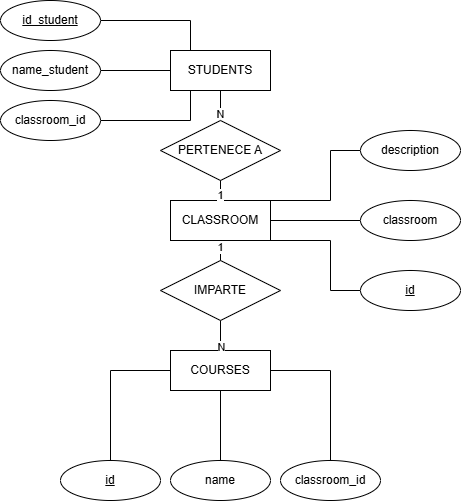

The diagram above was exported from draw.io. Its source (the exported page's mxGraphModel, read from the mxfile embedded in the PNG):
<mxGraphModel dx="816" dy="763" grid="1" gridSize="10" guides="1" tooltips="1" connect="1" arrows="1" fold="1" page="1" pageScale="1" pageWidth="850" pageHeight="1100" math="0" shadow="0">
  <root>
    <mxCell id="0" />
    <mxCell id="1" parent="0" />
    <mxCell id="BWjiIB2fCUUtWktHUpaa-6" edge="1" parent="1" source="BWjiIB2fCUUtWktHUpaa-1" style="edgeStyle=orthogonalEdgeStyle;rounded=0;orthogonalLoop=1;jettySize=auto;html=1;strokeColor=default;endArrow=none;endFill=0;" target="BWjiIB2fCUUtWktHUpaa-4" value="">
      <mxGeometry relative="1" as="geometry" />
    </mxCell>
    <mxCell id="BWjiIB2fCUUtWktHUpaa-10" connectable="0" parent="BWjiIB2fCUUtWktHUpaa-6" style="edgeLabel;html=1;align=center;verticalAlign=middle;resizable=0;points=[];" value="N" vertex="1">
      <mxGeometry relative="1" x="0.7377" y="-1" as="geometry">
        <mxPoint as="offset" />
      </mxGeometry>
    </mxCell>
    <mxCell id="BWjiIB2fCUUtWktHUpaa-1" parent="1" style="whiteSpace=wrap;html=1;align=center;" value="STUDENTS" vertex="1">
      <mxGeometry height="40" width="100" x="280" y="350" as="geometry" />
    </mxCell>
    <mxCell id="BWjiIB2fCUUtWktHUpaa-2" parent="1" style="whiteSpace=wrap;html=1;align=center;" value="COURSES" vertex="1">
      <mxGeometry height="40" width="100" x="280" y="650" as="geometry" />
    </mxCell>
    <mxCell id="BWjiIB2fCUUtWktHUpaa-9" edge="1" parent="1" source="BWjiIB2fCUUtWktHUpaa-3" style="edgeStyle=orthogonalEdgeStyle;rounded=0;orthogonalLoop=1;jettySize=auto;html=1;endArrow=none;endFill=0;" target="BWjiIB2fCUUtWktHUpaa-5" value="">
      <mxGeometry relative="1" as="geometry" />
    </mxCell>
    <mxCell id="BWjiIB2fCUUtWktHUpaa-13" connectable="0" parent="BWjiIB2fCUUtWktHUpaa-9" style="edgeLabel;html=1;align=center;verticalAlign=middle;resizable=0;points=[];" value="1" vertex="1">
      <mxGeometry relative="1" x="0.1178" y="1" as="geometry">
        <mxPoint as="offset" />
      </mxGeometry>
    </mxCell>
    <mxCell id="BWjiIB2fCUUtWktHUpaa-3" parent="1" style="whiteSpace=wrap;html=1;align=center;" value="CLASSROOM" vertex="1">
      <mxGeometry height="40" width="100" x="280" y="500" as="geometry" />
    </mxCell>
    <mxCell id="BWjiIB2fCUUtWktHUpaa-7" edge="1" parent="1" source="BWjiIB2fCUUtWktHUpaa-4" style="edgeStyle=orthogonalEdgeStyle;rounded=0;orthogonalLoop=1;jettySize=auto;html=1;endArrow=none;endFill=0;" value="">
      <mxGeometry relative="1" as="geometry">
        <mxPoint x="330" y="500" as="targetPoint" />
      </mxGeometry>
    </mxCell>
    <mxCell id="BWjiIB2fCUUtWktHUpaa-12" connectable="0" parent="BWjiIB2fCUUtWktHUpaa-7" style="edgeLabel;html=1;align=center;verticalAlign=middle;resizable=0;points=[];" value="1" vertex="1">
      <mxGeometry relative="1" x="0.8124" y="-1" as="geometry">
        <mxPoint as="offset" />
      </mxGeometry>
    </mxCell>
    <mxCell id="BWjiIB2fCUUtWktHUpaa-4" parent="1" style="shape=rhombus;perimeter=rhombusPerimeter;whiteSpace=wrap;html=1;align=center;" value="PERTENECE A" vertex="1">
      <mxGeometry height="60" width="120" x="270" y="420" as="geometry" />
    </mxCell>
    <mxCell id="BWjiIB2fCUUtWktHUpaa-8" edge="1" parent="1" source="BWjiIB2fCUUtWktHUpaa-5" style="edgeStyle=orthogonalEdgeStyle;rounded=0;orthogonalLoop=1;jettySize=auto;html=1;endArrow=none;endFill=0;" target="BWjiIB2fCUUtWktHUpaa-2" value="">
      <mxGeometry relative="1" as="geometry" />
    </mxCell>
    <mxCell id="BWjiIB2fCUUtWktHUpaa-14" connectable="0" parent="BWjiIB2fCUUtWktHUpaa-8" style="edgeLabel;html=1;align=center;verticalAlign=middle;resizable=0;points=[];" value="N" vertex="1">
      <mxGeometry relative="1" x="0.8307" as="geometry">
        <mxPoint as="offset" />
      </mxGeometry>
    </mxCell>
    <mxCell id="BWjiIB2fCUUtWktHUpaa-5" parent="1" style="shape=rhombus;perimeter=rhombusPerimeter;whiteSpace=wrap;html=1;align=center;" value="IMPARTE" vertex="1">
      <mxGeometry height="60" width="120" x="270" y="560" as="geometry" />
    </mxCell>
    <mxCell id="BWjiIB2fCUUtWktHUpaa-20" edge="1" parent="1" source="BWjiIB2fCUUtWktHUpaa-16" style="edgeStyle=orthogonalEdgeStyle;rounded=0;orthogonalLoop=1;jettySize=auto;html=1;endArrow=none;endFill=0;" target="BWjiIB2fCUUtWktHUpaa-1" value="">
      <mxGeometry relative="1" as="geometry" />
    </mxCell>
    <mxCell id="BWjiIB2fCUUtWktHUpaa-16" parent="1" style="ellipse;whiteSpace=wrap;html=1;align=center;" value="name_student" vertex="1">
      <mxGeometry height="40" width="100" x="110" y="350" as="geometry" />
    </mxCell>
    <mxCell id="BWjiIB2fCUUtWktHUpaa-21" edge="1" parent="1" source="BWjiIB2fCUUtWktHUpaa-17" style="edgeStyle=orthogonalEdgeStyle;rounded=0;orthogonalLoop=1;jettySize=auto;html=1;entryX=0;entryY=1;entryDx=0;entryDy=0;endArrow=none;endFill=0;" target="BWjiIB2fCUUtWktHUpaa-1" value="">
      <mxGeometry relative="1" as="geometry">
        <Array as="points">
          <mxPoint x="300" y="420" />
          <mxPoint x="300" y="390" />
        </Array>
      </mxGeometry>
    </mxCell>
    <mxCell id="BWjiIB2fCUUtWktHUpaa-17" parent="1" style="ellipse;whiteSpace=wrap;html=1;align=center;" value="classroom_id" vertex="1">
      <mxGeometry height="40" width="100" x="110" y="400" as="geometry" />
    </mxCell>
    <mxCell id="BWjiIB2fCUUtWktHUpaa-19" edge="1" parent="1" source="BWjiIB2fCUUtWktHUpaa-18" style="edgeStyle=orthogonalEdgeStyle;rounded=0;orthogonalLoop=1;jettySize=auto;html=1;endArrow=none;endFill=0;" target="BWjiIB2fCUUtWktHUpaa-1" value="">
      <mxGeometry relative="1" as="geometry">
        <Array as="points">
          <mxPoint x="300" y="320" />
        </Array>
      </mxGeometry>
    </mxCell>
    <mxCell id="BWjiIB2fCUUtWktHUpaa-18" parent="1" style="ellipse;whiteSpace=wrap;html=1;align=center;" value="&lt;u&gt;id_student&lt;/u&gt;" vertex="1">
      <mxGeometry height="40" width="100" x="110" y="300" as="geometry" />
    </mxCell>
    <mxCell id="BWjiIB2fCUUtWktHUpaa-26" edge="1" parent="1" source="BWjiIB2fCUUtWktHUpaa-23" style="edgeStyle=orthogonalEdgeStyle;rounded=0;orthogonalLoop=1;jettySize=auto;html=1;endArrow=none;endFill=0;" target="BWjiIB2fCUUtWktHUpaa-3" value="">
      <mxGeometry relative="1" as="geometry" />
    </mxCell>
    <mxCell id="BWjiIB2fCUUtWktHUpaa-23" parent="1" style="ellipse;whiteSpace=wrap;html=1;align=center;" value="classroom" vertex="1">
      <mxGeometry height="40" width="100" x="470" y="500" as="geometry" />
    </mxCell>
    <mxCell id="BWjiIB2fCUUtWktHUpaa-28" edge="1" parent="1" source="BWjiIB2fCUUtWktHUpaa-24" style="edgeStyle=orthogonalEdgeStyle;rounded=0;orthogonalLoop=1;jettySize=auto;html=1;endArrow=none;endFill=0;" value="">
      <mxGeometry relative="1" as="geometry">
        <Array as="points">
          <mxPoint x="440" y="590" />
          <mxPoint x="440" y="540" />
        </Array>
        <mxPoint x="380" y="540" as="targetPoint" />
      </mxGeometry>
    </mxCell>
    <mxCell id="BWjiIB2fCUUtWktHUpaa-24" parent="1" style="ellipse;whiteSpace=wrap;html=1;align=center;" value="&lt;u&gt;id&lt;/u&gt;" vertex="1">
      <mxGeometry height="40" width="100" x="470" y="570" as="geometry" />
    </mxCell>
    <mxCell id="BWjiIB2fCUUtWktHUpaa-27" edge="1" parent="1" source="BWjiIB2fCUUtWktHUpaa-25" style="edgeStyle=orthogonalEdgeStyle;rounded=0;orthogonalLoop=1;jettySize=auto;html=1;entryX=1;entryY=0;entryDx=0;entryDy=0;endArrow=none;endFill=0;" target="BWjiIB2fCUUtWktHUpaa-3" value="">
      <mxGeometry relative="1" as="geometry">
        <Array as="points">
          <mxPoint x="440" y="450" />
          <mxPoint x="440" y="500" />
        </Array>
      </mxGeometry>
    </mxCell>
    <mxCell id="BWjiIB2fCUUtWktHUpaa-25" parent="1" style="ellipse;whiteSpace=wrap;html=1;align=center;" value="description" vertex="1">
      <mxGeometry height="40" width="100" x="470" y="430" as="geometry" />
    </mxCell>
    <mxCell id="BWjiIB2fCUUtWktHUpaa-36" edge="1" parent="1" source="BWjiIB2fCUUtWktHUpaa-29" style="edgeStyle=orthogonalEdgeStyle;rounded=0;orthogonalLoop=1;jettySize=auto;html=1;entryX=0;entryY=0.5;entryDx=0;entryDy=0;endArrow=none;endFill=0;" target="BWjiIB2fCUUtWktHUpaa-2" value="">
      <mxGeometry relative="1" as="geometry">
        <Array as="points">
          <mxPoint x="220" y="670" />
        </Array>
        <mxPoint x="220" y="690" as="targetPoint" />
      </mxGeometry>
    </mxCell>
    <mxCell id="BWjiIB2fCUUtWktHUpaa-29" parent="1" style="ellipse;whiteSpace=wrap;html=1;align=center;" value="&lt;u&gt;id&lt;/u&gt;" vertex="1">
      <mxGeometry height="40" width="100" x="170" y="760" as="geometry" />
    </mxCell>
    <mxCell id="BWjiIB2fCUUtWktHUpaa-34" edge="1" parent="1" source="BWjiIB2fCUUtWktHUpaa-30" style="edgeStyle=orthogonalEdgeStyle;rounded=0;orthogonalLoop=1;jettySize=auto;html=1;entryX=1;entryY=0.5;entryDx=0;entryDy=0;endArrow=none;endFill=0;" target="BWjiIB2fCUUtWktHUpaa-2" value="">
      <mxGeometry relative="1" as="geometry">
        <Array as="points">
          <mxPoint x="440" y="670" />
        </Array>
        <mxPoint x="440" y="869.9999999999998" as="targetPoint" />
      </mxGeometry>
    </mxCell>
    <mxCell id="BWjiIB2fCUUtWktHUpaa-30" parent="1" style="ellipse;whiteSpace=wrap;html=1;align=center;" value="classroom_id" vertex="1">
      <mxGeometry height="40" width="100" x="390" y="760" as="geometry" />
    </mxCell>
    <mxCell id="BWjiIB2fCUUtWktHUpaa-32" edge="1" parent="1" source="BWjiIB2fCUUtWktHUpaa-31" style="edgeStyle=orthogonalEdgeStyle;rounded=0;orthogonalLoop=1;jettySize=auto;html=1;endArrow=none;endFill=0;" target="BWjiIB2fCUUtWktHUpaa-2" value="">
      <mxGeometry relative="1" as="geometry" />
    </mxCell>
    <mxCell id="BWjiIB2fCUUtWktHUpaa-31" parent="1" style="ellipse;whiteSpace=wrap;html=1;align=center;" value="name" vertex="1">
      <mxGeometry height="40" width="100" x="280" y="760" as="geometry" />
    </mxCell>
  </root>
</mxGraphModel>